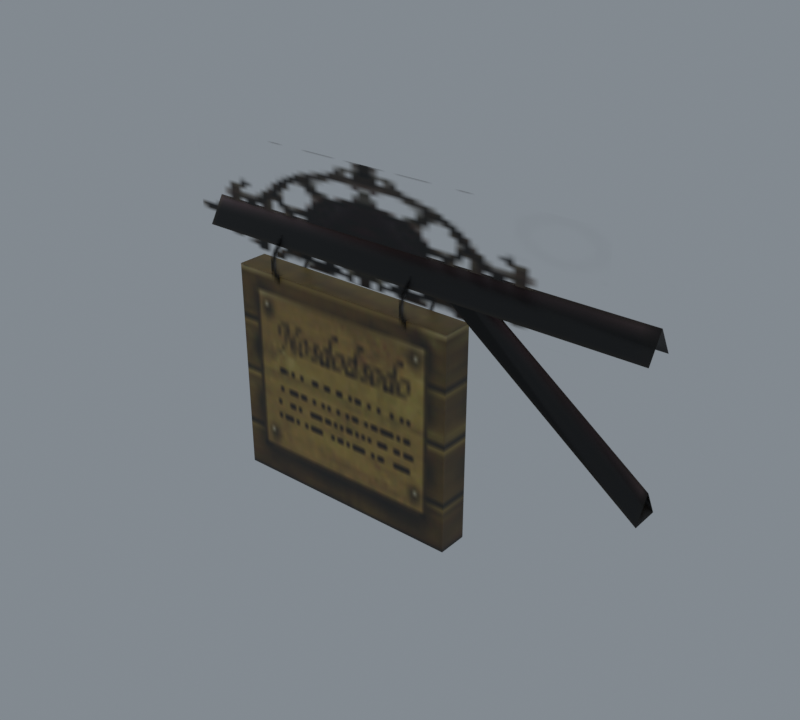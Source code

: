# Source: import.blend  (saved by Blender 5.2.45; exported with 4.5.12 LTS)
import bpy
from mathutils import Matrix  # noqa: F401  (used for matrix-valued properties, if any)

bpy.ops.wm.read_factory_settings(use_empty=True)
scene = bpy.context.scene
scene.name = 'Beer01'

# ---- collections
col_collection = bpy.data.collections.new('Collection'); scene.collection.children.link(col_collection)

# ---- images (referenced by path relative to the original .blend; pixels are not part of the script)
import os
ASSET_DIR = os.environ.get("B2B_ASSET_DIR", "")  # directory of the original .blend (textures are referenced by path, not embedded)
HERE = os.path.dirname(os.path.abspath(__file__))  # packed textures are extracted next to this script under _unpacked/

def load_image(name, relpath, width, height, colorspace="sRGB"):
    """Load a texture the original file referenced (path relative to the .blend, or extracted next to this script)."""
    p = next((c for c in (os.path.join(HERE, relpath), os.path.join(ASSET_DIR, relpath)) if relpath and os.path.exists(c)), "")
    if p:
        img = bpy.data.images.load(p, check_existing=True)
        img.name = name
    else:  # same state as the original file: an image datablock whose file is absent (Cycles renders it pink)
        img = bpy.data.images.new(name, width, height)
        img.source = "FILE"
        img.filepath = "//" + (relpath or name)
    img.colorspace_settings.name = colorspace
    return img
img_notice_jpg = load_image('notice.jpg', '_unpacked/notice.f3b2aa23.jpg', 64, 64, 'sRGB')
img_signboard_tga = load_image('signboard.tga', '_unpacked/signboard.51b7d9d6.tga', 64, 32, 'sRGB')
img_doorknob_tga = load_image('doorknob.tga', '_unpacked/doorknob.bcd485c0.tga', 16, 16, 'sRGB')

# ---- materials (node trees are filled in below, after node groups)
mat_notice_jpg = bpy.data.materials.new('notice.jpg')
mat_notice_jpg.diffuse_color = (0.5393, 0.669, 0.9842, 1.0)
mat_signboard_tga = bpy.data.materials.new('signboard.tga')
mat_signboard_tga.diffuse_color = (0.517, 0.5995, 0.9457, 1.0)
mat_doorknob_tga = bpy.data.materials.new('doorknob.tga')
mat_doorknob_tga.diffuse_color = (0.8449, 0.6845, 0.8726, 1.0)

# ---- material node trees
mat_notice_jpg.use_nodes = True; mat_notice_jpg.node_tree.nodes.clear()
_N = mat_notice_jpg.node_tree.nodes; _L = mat_notice_jpg.node_tree.links
n0 = _N.new('ShaderNodeBsdfPrincipled'); n0.name = 'Principled BSDF'; n0.location = (-200, 100)
n0.inputs[10].default_value = 0.005
n1 = _N.new('ShaderNodeOutputMaterial'); n1.name = 'Material Output'; n1.location = (200, 100)
n2 = _N.new('ShaderNodeTexImage'); n2.name = 'Image Texture'; n2.location = (-600, 100)
n2.image = img_notice_jpg
_L.new(n0.outputs[0], n1.inputs[0])
_L.new(n2.outputs[0], n0.inputs[0])
n1.is_active_output = True
mat_signboard_tga.use_nodes = True; mat_signboard_tga.node_tree.nodes.clear()
_N = mat_signboard_tga.node_tree.nodes; _L = mat_signboard_tga.node_tree.links
n0 = _N.new('ShaderNodeBsdfPrincipled'); n0.name = 'Principled BSDF'; n0.location = (-200, 100)
n0.inputs[10].default_value = 0.005
n1 = _N.new('ShaderNodeOutputMaterial'); n1.name = 'Material Output'; n1.location = (200, 100)
n2 = _N.new('ShaderNodeTexImage'); n2.name = 'Image Texture'; n2.location = (-600, 100)
n2.image = img_signboard_tga
_L.new(n0.outputs[0], n1.inputs[0])
_L.new(n2.outputs[0], n0.inputs[0])
_L.new(n2.outputs[1], n0.inputs[4])
n1.is_active_output = True
mat_doorknob_tga.use_nodes = True; mat_doorknob_tga.node_tree.nodes.clear()
_N = mat_doorknob_tga.node_tree.nodes; _L = mat_doorknob_tga.node_tree.links
n0 = _N.new('ShaderNodeBsdfPrincipled'); n0.name = 'Principled BSDF'; n0.location = (-200, 100)
n0.inputs[10].default_value = 0.005
n1 = _N.new('ShaderNodeOutputMaterial'); n1.name = 'Material Output'; n1.location = (200, 100)
n2 = _N.new('ShaderNodeTexImage'); n2.name = 'Image Texture'; n2.location = (-600, 100)
n2.image = img_doorknob_tga
_L.new(n0.outputs[0], n1.inputs[0])
_L.new(n2.outputs[0], n0.inputs[0])
_L.new(n2.outputs[1], n0.inputs[4])
n1.is_active_output = True

# ---- world
world_world = bpy.data.worlds.new('World'); scene.world = world_world
world_world.use_nodes = True; world_world.node_tree.nodes.clear()
_N = world_world.node_tree.nodes; _L = world_world.node_tree.links
n0 = _N.new('ShaderNodeOutputWorld'); n0.name = 'World Output'; n0.location = (200, 100)
n1 = _N.new('ShaderNodeBackground'); n1.name = 'Background'; n1.location = (-200, 100)
n1.inputs[0].default_value = (0.32, 0.36, 0.4, 1.0)
n1.inputs[1].default_value = 0.7
_L.new(n1.outputs[0], n0.inputs[0])
n0.is_active_output = True
world_world.color = (0.05088, 0.05088, 0.05088)
world_world.sun_shadow_jitter_overblur = 0.0

# ---- meshes
me_sign01 = bpy.data.meshes.new('Sign01')
me_sign01.from_pydata([(-0.1274, 1.691, 66.26), (-112.3, 5.321, 59.97), (-112.3, 1.691, 66.26), (-0.1274, 5.321, 59.97), (-0.1274, -1.941, 59.97), (-112.3, -1.941, 59.97), (0.9242, 1.691, 32.77), (-43.84, 5.053, 59.94), (-35.82, 1.691, 59.86), (0.8, 5.053, 26.65), (-43.84, -1.672, 59.94), (0.8, -1.672, 26.65), (-102.9, 5.141, 0.051), (-102.9, 5.141, 52.91), (-43.7, 5.141, 52.91), (-43.7, 5.141, 0.051), (-102.9, -2.278, 0.051), (-43.7, -2.278, 0.051), (-43.7, -2.278, 52.91), (-102.9, -2.278, 52.91), (-118.9, 1.495, 55.2), (-11.05, 1.495, 55.2), (-11.05, 1.495, 81.77), (-118.9, 1.495, 81.77), (-90.41, 7.931, 49.76), (-90.41, -4.635, 49.76), (-90.41, -4.635, 62.33), (-90.41, 7.931, 62.33), (-54.09, 7.931, 49.76), (-54.09, -4.635, 49.76), (-54.09, -4.635, 62.33), (-54.09, 7.931, 62.33)], [], [(0, 1, 2), (0, 3, 1), (4, 2, 5), (4, 0, 2), (2, 1, 5), (6, 7, 8), (6, 9, 7), (9, 10, 7), (9, 11, 10), (11, 8, 10), (11, 6, 8), (8, 7, 10), (12, 13, 14), (14, 15, 12), (16, 17, 18), (18, 19, 16), (12, 15, 17), (17, 16, 12), (15, 14, 18), (18, 17, 15), (14, 13, 19), (19, 18, 14), (13, 12, 16), (16, 19, 13), (20, 21, 22), (22, 23, 20), (24, 25, 26), (26, 27, 24), (28, 29, 30), (30, 31, 28)])
me_sign01.polygons.foreach_set('use_smooth', [True] * 30)
me_sign01.polygons.foreach_set('material_index', [0, 0, 0, 0, 0, 0, 0, 0, 0, 0, 0, 0, 0, 0, 0, 0, 0, 0, 0, 0, 0, 0, 0, 0, 1, 1, 2, 2, 2, 2])
_k = set([(0, 1), (1, 2), (2, 5), (7, 8), (7, 10), (8, 10), (12, 13), (12, 15), (12, 16), (13, 14), (13, 19), (14, 15), (14, 18), (15, 17), (16, 17), (16, 19), (17, 18), (18, 19)])
me_sign01.attributes.new('sharp_edge', 'BOOLEAN', 'EDGE').data.foreach_set('value', [ (min(e.vertices), max(e.vertices)) in _k for e in me_sign01.edges])
_uv = me_sign01.uv_layers.new(name='Float2')
_uv.uv.foreach_set('vector', [0.0024, 0.3144, 0.0446, 0.0041, 0.0024, 0.0041, 0.0024, 0.3144, 0.0446, 0.3144, 0.0446, 0.0041, 0.0446, 0.3144, 0.0024, 0.0041, 0.0446, 0.0041, 0.0446, 0.3144, 0.0024, 0.3144, 0.0024, 0.0041, 0.0024, 0.0041, 0.0446, 0.0041, 0.0446, 0.0041, 0.0034, 0.3144, 0.0446, 0.0041, 0.0036, 0.0042, 0.0034, 0.3144, 0.0449, 0.3142, 0.0446, 0.0041, 0.0449, 0.3142, 0.0446, 0.0041, 0.0446, 0.0041, 0.0449, 0.3142, 0.0449, 0.3142, 0.0446, 0.0041, 0.0449, 0.3142, 0.0036, 0.0042, 0.0446, 0.0041, 0.0449, 0.3142, 0.0034, 0.3144, 0.0036, 0.0042, 0.0036, 0.0042, 0.0446, 0.0041, 0.0446, 0.0041, 0.9995, 0.3193, 0.9995, 1.004, 0.0005, 0.9995, 0.0005, 0.9995, -0.0015, 0.3218, 0.9995, 0.3193, 0.0005, 0.3218, 0.9995, 0.3218, 0.9995, 0.9995, 0.9995, 0.9995, 0.0005, 0.9995, 0.0005, 0.3218, 0.2196, 0.3856, 0.9187, 0.4018, 0.9156, 0.3488, 0.9156, 0.3488, 0.2234, 0.3411, 0.2196, 0.3856, 0.9463, 0.3233, 0.9463, 0.9971, 0.9985, 0.9973, 0.9985, 0.9973, 0.9975, 0.3223, 0.9463, 0.3233, 0.8328, 0.5067, 0.2294, 0.5062, 0.2303, 0.4364, 0.2303, 0.4364, 0.8298, 0.4441, 0.8328, 0.5067, 0.071, 0.9905, 0.0719, 0.324, 0.0049, 0.3254, 0.0049, 0.3254, 0.0049, 0.9919, 0.071, 0.9905, 0.0005, 0.0005, 0.9995, 0.0005, 0.9995, 0.9995, 0.9995, 0.9995, 0.0005, 0.9995, 0.0005, 0.0005, 0.0005, 0.9995, 0.0005, 0.0005, 0.9995, 0.0005, 0.9995, 0.0005, 0.9995, 0.9995, 0.0005, 0.9995, 0.0005, 0.9995, 0.0005, 0.0005, 0.9995, 0.0005, 0.9995, 0.0005, 0.9995, 0.9995, 0.0005, 0.9995])
me_sign01.materials.append(mat_notice_jpg)
me_sign01.materials.append(mat_signboard_tga)
me_sign01.materials.append(mat_doorknob_tga)
me_sign01.update()
me_sign01.normals_split_custom_set([tuple(v) for v in zip(*[iter([5.737e-06, 0.5, 0.866, 0.0, 0.866, 0.5, 0.0, -0.5, 0.866, 1.784e-05, 0.5, 0.866, 0.0, 0.866, 0.5, 0.0, 0.866, 0.5, 0.0, -0.866, 0.5, 0.0, -0.5, 0.866, 0.0, -0.866, 0.5, 0.0, -0.866, 0.5, 5.737e-06, 0.5, 0.866, 0.0, -0.5, 0.866, -1.0, 0.0, 0.0, -1.0, 0.0, 0.0, -1.0, 0.0, 0.0, 0.5368, 0.431, 0.7253, 0.05004, 0.9963, 0.07008, 0.5356, -0.4354, 0.7236, 0.5368, 0.431, 0.7253, -0.5182, 0.4987, -0.6948, 0.05004, 0.9963, 0.07008, -0.5182, 0.4987, -0.6948, -0.5186, -0.4976, -0.6953, 0.05004, 0.9963, 0.07008, -0.5182, 0.4987, -0.6948, 0.04841, -0.9965, 0.06792, -0.5186, -0.4976, -0.6953, 0.04841, -0.9965, 0.06792, 0.5356, -0.4354, 0.7236, -0.5186, -0.4976, -0.6953, 0.04841, -0.9965, 0.06792, 0.5368, 0.431, 0.7253, 0.5356, -0.4354, 0.7236, 0.01022, 0.0, 0.9999, 0.01022, 0.0, 0.9999, 0.01022, 0.0, 0.9999, 0.0, 1.0, 0.0, 0.0, 1.0, 0.0, 0.0, 1.0, 0.0, 0.0, 1.0, 0.0, 0.0, 1.0, 0.0, 0.0, 1.0, 0.0, 0.0, -1.0, 0.0, 0.0, -1.0, 0.0, 0.0, -1.0, 0.0, 0.0, -1.0, 0.0, 0.0, -1.0, 0.0, 0.0, -1.0, 0.0, 0.0, 0.0, -1.0, 0.0, 0.0, -1.0, 0.0, 0.0, -1.0, 0.0, 0.0, -1.0, 0.0, 0.0, -1.0, 0.0, 0.0, -1.0, 1.0, 0.0, 0.0, 1.0, 0.0, 0.0, 1.0, 0.0, 0.0, 1.0, 0.0, 0.0, 1.0, 0.0, 0.0, 1.0, 0.0, 0.0, 0.0, 0.0, 1.0, 0.0, 0.0, 1.0, 0.0, 0.0, 1.0, 0.0, 0.0, 1.0, 0.0, 0.0, 1.0, 0.0, 0.0, 1.0, -1.0, 0.0, 0.0, -1.0, 0.0, 0.0, -1.0, 0.0, 0.0, -1.0, 0.0, 0.0, -1.0, 0.0, 0.0, -1.0, 0.0, 0.0, 0.0, -1.0, 0.0, 0.0, -1.0, 0.0, 0.0, -1.0, 0.0, 0.0, -1.0, 0.0, 0.0, -1.0, 0.0, 0.0, -1.0, 0.0, -1.0, 0.0, 0.0, -1.0, 0.0, 0.0, -1.0, 0.0, 0.0, -1.0, 0.0, 0.0, -1.0, 0.0, 0.0, -1.0, 0.0, 0.0, -1.0, 0.0, 0.0, -1.0, 0.0, 0.0, -1.0, 0.0, 0.0, -1.0, 0.0, 0.0, -1.0, 0.0, 0.0, -1.0, 0.0, 0.0])] * 3)])
arm_sign01_skeleton = bpy.data.armatures.new('Sign01_skeleton')  # bones are not reproduced

# ---- objects
ob_sign01_skeleton = bpy.data.objects.new('Sign01_skeleton', arm_sign01_skeleton)
ob_sign01 = bpy.data.objects.new('Sign01', me_sign01)

# ---- transforms, parenting, visibility, modifiers, constraints
ob_sign01_skeleton.location = (0.0, 0.0, 0.0)
ob_sign01_skeleton.show_in_front = True
ob_sign01.parent = ob_sign01_skeleton
ob_sign01.location = (0.0, 0.0, 0.0)
_vg = ob_sign01.vertex_groups.new(name='Bone01')
_vg.add([0, 1, 2, 3, 4, 5, 6, 7, 8, 9, 10, 11, 20, 21, 22, 23], 1.0, 'REPLACE')
_vg = ob_sign01.vertex_groups.new(name='Bone02')
_vg.add([12, 13, 14, 15, 16, 17, 18, 19, 24, 25, 26, 27, 28, 29, 30, 31], 1.0, 'REPLACE')
_vg = ob_sign01.vertex_groups.new(name='Bone03')
_vg = ob_sign01.vertex_groups.new(name='Cylinder01')
_m = ob_sign01.modifiers.new('Armature', 'ARMATURE')
_m.object = ob_sign01_skeleton

# ---- collection membership
scene.collection.objects.link(ob_sign01_skeleton)
scene.collection.objects.link(ob_sign01)

# ---- scene / render settings (as saved in the file)
scene.frame_start = 0; scene.frame_end = 20; scene.frame_set(0)
scene.render.engine = 'CYCLES'
scene.render.resolution_x = 400
scene.render.resolution_y = 360
scene.render.film_transparent = True
scene.render.bake_bias = 0.0
scene.render.bake_samples = 0
scene.render.compositor_device = 'GPU'
scene.cycles.samples = 8
scene.eevee.use_volume_custom_range = False
scene.eevee.fast_gi_thickness_near = 0.1
scene.eevee.fast_gi_thickness_far = 0.0
scene.eevee.ray_tracing_options.screen_trace_thickness = 0.1
scene.view_settings.view_transform = 'Standard'
bpy.context.view_layer.update()

# ---- added for rendering (the .blend has no active camera): camera
cam_auto = bpy.data.cameras.new('AutoCamera')
cam_auto.lens = 50.0
cam_auto.sensor_width = 36.0
cam_auto.clip_end = 2363.61
ob_auto_camera = bpy.data.objects.new('AutoCamera', cam_auto)
scene.collection.objects.link(ob_auto_camera)
ob_auto_camera.location = (75.7024, -159.967, 148.655)
ob_auto_camera.rotation_euler = (1.09748, -7.21219e-08, 0.694738)
scene.camera = ob_auto_camera
bpy.context.view_layer.update()
